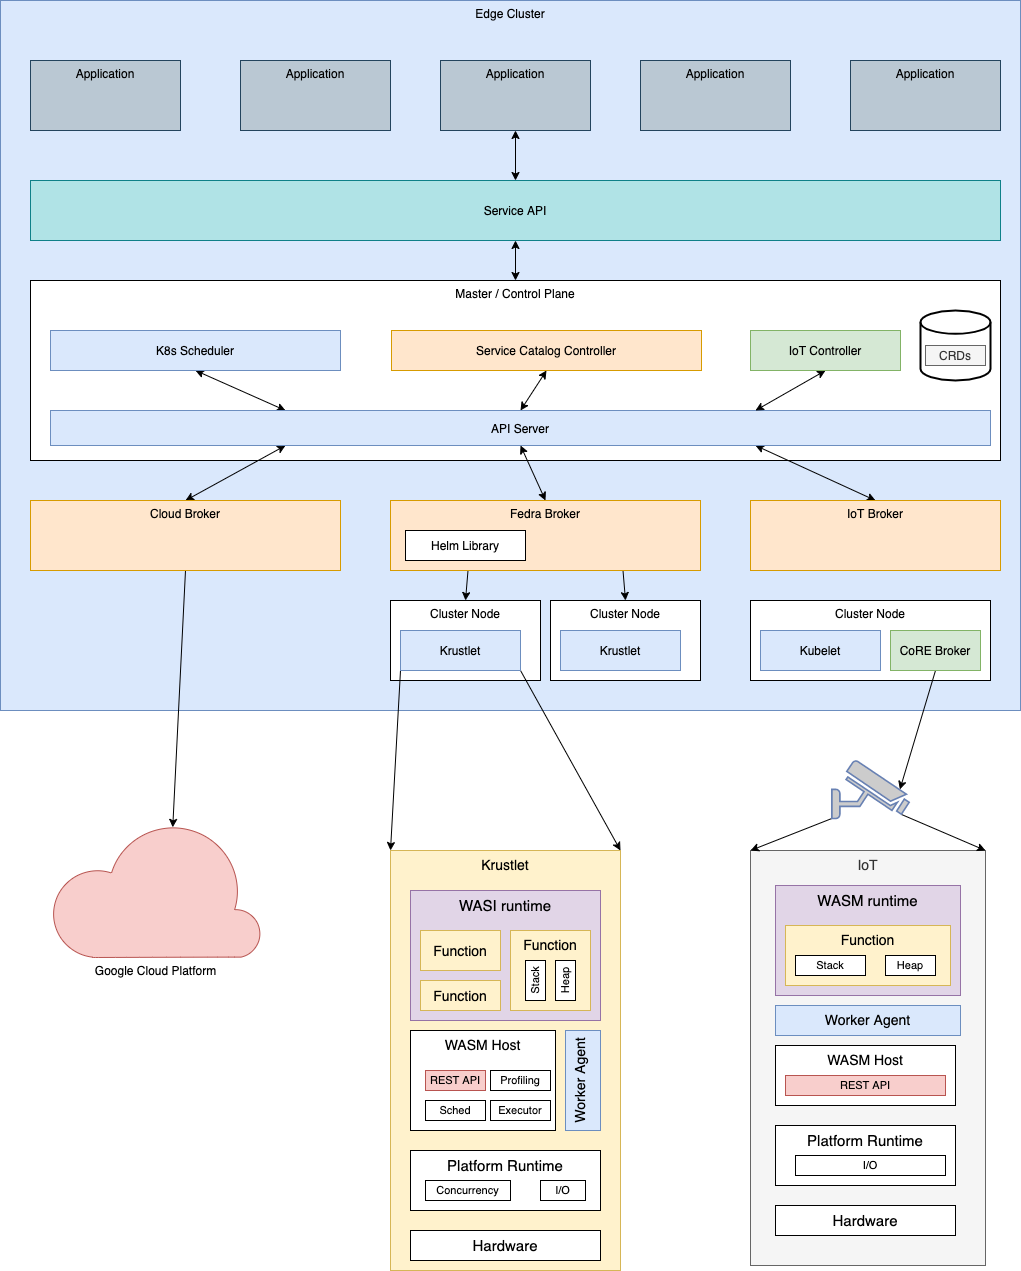

The diagram above was exported from draw.io. Its source (the exported page's mxGraphModel, read from the mxfile embedded in the PNG):
<mxGraphModel dx="2290" dy="921" grid="1" gridSize="10" guides="1" tooltips="1" connect="1" arrows="1" fold="1" page="1" pageScale="1" pageWidth="827" pageHeight="1169" math="0" shadow="0">
  <root>
    <mxCell id="2RXptn73Lb8XAKLR4IPc-0" />
    <mxCell id="2RXptn73Lb8XAKLR4IPc-1" parent="2RXptn73Lb8XAKLR4IPc-0" />
    <mxCell id="BlrKzMGSXzbqWdrLvLQG-0" value="Edge Cluster" style="whiteSpace=wrap;html=1;fillColor=#dae8fc;strokeColor=#6c8ebf;verticalAlign=top;" vertex="1" parent="2RXptn73Lb8XAKLR4IPc-1">
      <mxGeometry x="-310" y="260" width="1020" height="710" as="geometry" />
    </mxCell>
    <mxCell id="BlrKzMGSXzbqWdrLvLQG-1" value="Master / Control Plane" style="whiteSpace=wrap;html=1;verticalAlign=top;align=center;" vertex="1" parent="2RXptn73Lb8XAKLR4IPc-1">
      <mxGeometry x="-280" y="540" width="970" height="180" as="geometry" />
    </mxCell>
    <mxCell id="cHEA4jypy_CuIrC5J84m-50" style="edgeStyle=none;rounded=0;orthogonalLoop=1;jettySize=auto;html=1;exitX=0.5;exitY=1;exitDx=0;exitDy=0;entryX=0.25;entryY=0;entryDx=0;entryDy=0;endArrow=classic;endFill=1;startArrow=classic;startFill=1;" edge="1" parent="2RXptn73Lb8XAKLR4IPc-1" source="_TVyvlMg2xxQdX11zjJV-0" target="K63U4kiB0vxy7GKOFCEl-0">
      <mxGeometry relative="1" as="geometry" />
    </mxCell>
    <mxCell id="_TVyvlMg2xxQdX11zjJV-0" value="K8s Scheduler" style="whiteSpace=wrap;html=1;align=center;fillColor=#dae8fc;strokeColor=#6c8ebf;" vertex="1" parent="2RXptn73Lb8XAKLR4IPc-1">
      <mxGeometry x="-260" y="590" width="290" height="40" as="geometry" />
    </mxCell>
    <mxCell id="WmZxvRA-dQao_WVqoNH2-11" style="edgeStyle=none;rounded=0;orthogonalLoop=1;jettySize=auto;html=1;exitX=0.5;exitY=1;exitDx=0;exitDy=0;entryX=0.5;entryY=0;entryDx=0;entryDy=0;startArrow=classic;startFill=1;endArrow=classic;endFill=1;" edge="1" parent="2RXptn73Lb8XAKLR4IPc-1" source="K63U4kiB0vxy7GKOFCEl-0" target="SrH8L8-MeXjAkVvUK-zY-1">
      <mxGeometry relative="1" as="geometry" />
    </mxCell>
    <mxCell id="WmZxvRA-dQao_WVqoNH2-12" style="edgeStyle=none;rounded=0;orthogonalLoop=1;jettySize=auto;html=1;exitX=0.25;exitY=1;exitDx=0;exitDy=0;entryX=0.5;entryY=0;entryDx=0;entryDy=0;startArrow=classic;startFill=1;endArrow=classic;endFill=1;" edge="1" parent="2RXptn73Lb8XAKLR4IPc-1" source="K63U4kiB0vxy7GKOFCEl-0" target="cHEA4jypy_CuIrC5J84m-30">
      <mxGeometry relative="1" as="geometry" />
    </mxCell>
    <mxCell id="WmZxvRA-dQao_WVqoNH2-13" style="edgeStyle=none;rounded=0;orthogonalLoop=1;jettySize=auto;html=1;exitX=0.75;exitY=1;exitDx=0;exitDy=0;entryX=0.5;entryY=0;entryDx=0;entryDy=0;startArrow=classic;startFill=1;endArrow=classic;endFill=1;" edge="1" parent="2RXptn73Lb8XAKLR4IPc-1" source="K63U4kiB0vxy7GKOFCEl-0" target="cHEA4jypy_CuIrC5J84m-23">
      <mxGeometry relative="1" as="geometry" />
    </mxCell>
    <mxCell id="K63U4kiB0vxy7GKOFCEl-0" value="API Server" style="whiteSpace=wrap;html=1;align=center;fillColor=#dae8fc;strokeColor=#6c8ebf;" vertex="1" parent="2RXptn73Lb8XAKLR4IPc-1">
      <mxGeometry x="-260" y="670" width="940" height="35" as="geometry" />
    </mxCell>
    <mxCell id="qf6KD1A0qKNfOv39R1R7-1" value="IoT" style="rounded=0;whiteSpace=wrap;html=1;fontSize=14;verticalAlign=top;fillColor=#f5f5f5;strokeColor=#666666;fontColor=#333333;" vertex="1" parent="2RXptn73Lb8XAKLR4IPc-1">
      <mxGeometry x="440" y="1110" width="235" height="415" as="geometry" />
    </mxCell>
    <mxCell id="qf6KD1A0qKNfOv39R1R7-4" value="Worker Agent" style="rounded=0;whiteSpace=wrap;html=1;fontSize=14;verticalAlign=top;horizontal=1;fillColor=#dae8fc;strokeColor=#6c8ebf;" vertex="1" parent="2RXptn73Lb8XAKLR4IPc-1">
      <mxGeometry x="465" y="1265" width="185" height="30" as="geometry" />
    </mxCell>
    <mxCell id="qf6KD1A0qKNfOv39R1R7-7" value="Hardware" style="rounded=0;whiteSpace=wrap;html=1;fontSize=15;" vertex="1" parent="2RXptn73Lb8XAKLR4IPc-1">
      <mxGeometry x="465" y="1465" width="180" height="30" as="geometry" />
    </mxCell>
    <mxCell id="qf6KD1A0qKNfOv39R1R7-8" value="Platform Runtime" style="rounded=0;whiteSpace=wrap;html=1;fontSize=15;verticalAlign=top;" vertex="1" parent="2RXptn73Lb8XAKLR4IPc-1">
      <mxGeometry x="465" y="1385" width="180" height="60" as="geometry" />
    </mxCell>
    <mxCell id="qf6KD1A0qKNfOv39R1R7-9" value="I/O" style="rounded=0;whiteSpace=wrap;html=1;fontSize=11;" vertex="1" parent="2RXptn73Lb8XAKLR4IPc-1">
      <mxGeometry x="485" y="1415" width="150" height="20" as="geometry" />
    </mxCell>
    <mxCell id="qf6KD1A0qKNfOv39R1R7-10" value="WASM runtime" style="rounded=0;whiteSpace=wrap;html=1;fontSize=15;fillColor=#e1d5e7;strokeColor=#9673a6;verticalAlign=top;" vertex="1" parent="2RXptn73Lb8XAKLR4IPc-1">
      <mxGeometry x="465" y="1145" width="185" height="110" as="geometry" />
    </mxCell>
    <mxCell id="qf6KD1A0qKNfOv39R1R7-11" value="Function" style="rounded=0;whiteSpace=wrap;html=1;fontSize=14;fillColor=#fff2cc;strokeColor=#d6b656;verticalAlign=top;" vertex="1" parent="2RXptn73Lb8XAKLR4IPc-1">
      <mxGeometry x="475" y="1185" width="165" height="60" as="geometry" />
    </mxCell>
    <mxCell id="qf6KD1A0qKNfOv39R1R7-12" value="Stack" style="rounded=0;whiteSpace=wrap;html=1;fontSize=11;horizontal=1;" vertex="1" parent="2RXptn73Lb8XAKLR4IPc-1">
      <mxGeometry x="485" y="1215" width="70" height="20" as="geometry" />
    </mxCell>
    <mxCell id="qf6KD1A0qKNfOv39R1R7-13" value="Heap" style="rounded=0;whiteSpace=wrap;html=1;fontSize=11;horizontal=1;" vertex="1" parent="2RXptn73Lb8XAKLR4IPc-1">
      <mxGeometry x="575" y="1215" width="50" height="20" as="geometry" />
    </mxCell>
    <mxCell id="qf6KD1A0qKNfOv39R1R7-14" value="WASM Host" style="rounded=0;whiteSpace=wrap;html=1;fontSize=14;verticalAlign=top;" vertex="1" parent="2RXptn73Lb8XAKLR4IPc-1">
      <mxGeometry x="465" y="1305" width="180" height="60" as="geometry" />
    </mxCell>
    <mxCell id="qf6KD1A0qKNfOv39R1R7-15" value="REST API" style="rounded=0;whiteSpace=wrap;html=1;fontSize=11;fillColor=#f8cecc;strokeColor=#b85450;" vertex="1" parent="2RXptn73Lb8XAKLR4IPc-1">
      <mxGeometry x="475" y="1335" width="160" height="20" as="geometry" />
    </mxCell>
    <mxCell id="qf6KD1A0qKNfOv39R1R7-17" value="Cluster Node" style="whiteSpace=wrap;html=1;verticalAlign=top;align=center;" vertex="1" parent="2RXptn73Lb8XAKLR4IPc-1">
      <mxGeometry x="440" y="860" width="240" height="80" as="geometry" />
    </mxCell>
    <mxCell id="qf6KD1A0qKNfOv39R1R7-18" value="Kubelet" style="whiteSpace=wrap;html=1;align=center;fillColor=#dae8fc;strokeColor=#6c8ebf;" vertex="1" parent="2RXptn73Lb8XAKLR4IPc-1">
      <mxGeometry x="450" y="890" width="120" height="40" as="geometry" />
    </mxCell>
    <mxCell id="cHEA4jypy_CuIrC5J84m-35" style="edgeStyle=none;rounded=0;orthogonalLoop=1;jettySize=auto;html=1;exitX=0.5;exitY=1;exitDx=0;exitDy=0;entryX=0.88;entryY=0.5;entryDx=0;entryDy=0;entryPerimeter=0;endArrow=classic;endFill=1;" edge="1" parent="2RXptn73Lb8XAKLR4IPc-1" source="qf6KD1A0qKNfOv39R1R7-19" target="qf6KD1A0qKNfOv39R1R7-21">
      <mxGeometry relative="1" as="geometry" />
    </mxCell>
    <mxCell id="qf6KD1A0qKNfOv39R1R7-19" value="CoRE Broker" style="whiteSpace=wrap;html=1;align=center;fillColor=#d5e8d4;strokeColor=#82b366;" vertex="1" parent="2RXptn73Lb8XAKLR4IPc-1">
      <mxGeometry x="580" y="890" width="90" height="40" as="geometry" />
    </mxCell>
    <mxCell id="cHEA4jypy_CuIrC5J84m-36" style="edgeStyle=none;rounded=0;orthogonalLoop=1;jettySize=auto;html=1;exitX=0;exitY=1;exitDx=0;exitDy=0;exitPerimeter=0;entryX=0;entryY=0;entryDx=0;entryDy=0;endArrow=classic;endFill=1;" edge="1" parent="2RXptn73Lb8XAKLR4IPc-1" source="qf6KD1A0qKNfOv39R1R7-21" target="qf6KD1A0qKNfOv39R1R7-1">
      <mxGeometry relative="1" as="geometry" />
    </mxCell>
    <mxCell id="cHEA4jypy_CuIrC5J84m-37" style="edgeStyle=none;rounded=0;orthogonalLoop=1;jettySize=auto;html=1;exitX=0.9;exitY=0.93;exitDx=0;exitDy=0;exitPerimeter=0;entryX=1;entryY=0;entryDx=0;entryDy=0;endArrow=classic;endFill=1;" edge="1" parent="2RXptn73Lb8XAKLR4IPc-1" source="qf6KD1A0qKNfOv39R1R7-21" target="qf6KD1A0qKNfOv39R1R7-1">
      <mxGeometry relative="1" as="geometry" />
    </mxCell>
    <mxCell id="qf6KD1A0qKNfOv39R1R7-21" value="" style="fontColor=#0066CC;verticalAlign=top;verticalLabelPosition=bottom;labelPosition=center;align=center;html=1;outlineConnect=0;fillColor=#CCCCCC;strokeColor=#6881B3;gradientColor=none;gradientDirection=north;strokeWidth=2;shape=mxgraph.networks.security_camera;" vertex="1" parent="2RXptn73Lb8XAKLR4IPc-1">
      <mxGeometry x="521.33" y="1020" width="77.33" height="58" as="geometry" />
    </mxCell>
    <mxCell id="cHEA4jypy_CuIrC5J84m-24" style="edgeStyle=none;rounded=0;orthogonalLoop=1;jettySize=auto;html=1;exitX=0.25;exitY=1;exitDx=0;exitDy=0;entryX=0.5;entryY=0;entryDx=0;entryDy=0;endArrow=classic;endFill=1;" edge="1" parent="2RXptn73Lb8XAKLR4IPc-1" source="SrH8L8-MeXjAkVvUK-zY-1" target="SrH8L8-MeXjAkVvUK-zY-2">
      <mxGeometry relative="1" as="geometry" />
    </mxCell>
    <mxCell id="cHEA4jypy_CuIrC5J84m-25" style="edgeStyle=none;rounded=0;orthogonalLoop=1;jettySize=auto;html=1;exitX=0.75;exitY=1;exitDx=0;exitDy=0;entryX=0.5;entryY=0;entryDx=0;entryDy=0;endArrow=classic;endFill=1;" edge="1" parent="2RXptn73Lb8XAKLR4IPc-1" source="SrH8L8-MeXjAkVvUK-zY-1" target="cHEA4jypy_CuIrC5J84m-21">
      <mxGeometry relative="1" as="geometry" />
    </mxCell>
    <mxCell id="SrH8L8-MeXjAkVvUK-zY-1" value="Fedra Broker" style="whiteSpace=wrap;html=1;fillColor=#ffe6cc;align=center;verticalAlign=top;strokeColor=#d79b00;" vertex="1" parent="2RXptn73Lb8XAKLR4IPc-1">
      <mxGeometry x="80" y="760" width="310" height="70" as="geometry" />
    </mxCell>
    <mxCell id="SrH8L8-MeXjAkVvUK-zY-2" value="Cluster Node" style="whiteSpace=wrap;html=1;verticalAlign=top;align=center;" vertex="1" parent="2RXptn73Lb8XAKLR4IPc-1">
      <mxGeometry x="80" y="860" width="150" height="80" as="geometry" />
    </mxCell>
    <mxCell id="cHEA4jypy_CuIrC5J84m-26" style="edgeStyle=none;rounded=0;orthogonalLoop=1;jettySize=auto;html=1;exitX=0;exitY=1;exitDx=0;exitDy=0;entryX=0;entryY=0;entryDx=0;entryDy=0;endArrow=classic;endFill=1;" edge="1" parent="2RXptn73Lb8XAKLR4IPc-1" source="SrH8L8-MeXjAkVvUK-zY-3" target="cHEA4jypy_CuIrC5J84m-1">
      <mxGeometry relative="1" as="geometry" />
    </mxCell>
    <mxCell id="cHEA4jypy_CuIrC5J84m-27" style="edgeStyle=none;rounded=0;orthogonalLoop=1;jettySize=auto;html=1;exitX=1;exitY=1;exitDx=0;exitDy=0;entryX=1;entryY=0;entryDx=0;entryDy=0;endArrow=classic;endFill=1;" edge="1" parent="2RXptn73Lb8XAKLR4IPc-1" source="SrH8L8-MeXjAkVvUK-zY-3" target="cHEA4jypy_CuIrC5J84m-1">
      <mxGeometry relative="1" as="geometry" />
    </mxCell>
    <mxCell id="SrH8L8-MeXjAkVvUK-zY-3" value="Krustlet" style="whiteSpace=wrap;html=1;align=center;fillColor=#dae8fc;strokeColor=#6c8ebf;" vertex="1" parent="2RXptn73Lb8XAKLR4IPc-1">
      <mxGeometry x="90" y="890" width="120" height="40" as="geometry" />
    </mxCell>
    <mxCell id="cHEA4jypy_CuIrC5J84m-1" value="Krustlet" style="rounded=0;whiteSpace=wrap;html=1;fontSize=14;horizontal=1;verticalAlign=top;fillColor=#fff2cc;strokeColor=#d6b656;" vertex="1" parent="2RXptn73Lb8XAKLR4IPc-1">
      <mxGeometry x="80" y="1110" width="230" height="420" as="geometry" />
    </mxCell>
    <mxCell id="cHEA4jypy_CuIrC5J84m-2" value="Worker Agent" style="rounded=0;whiteSpace=wrap;html=1;fontSize=14;verticalAlign=top;horizontal=0;fillColor=#dae8fc;strokeColor=#6c8ebf;" vertex="1" parent="2RXptn73Lb8XAKLR4IPc-1">
      <mxGeometry x="255" y="1290" width="35" height="100" as="geometry" />
    </mxCell>
    <mxCell id="cHEA4jypy_CuIrC5J84m-3" value="Hardware" style="rounded=0;whiteSpace=wrap;html=1;fontSize=15;" vertex="1" parent="2RXptn73Lb8XAKLR4IPc-1">
      <mxGeometry x="100" y="1490" width="190" height="30" as="geometry" />
    </mxCell>
    <mxCell id="cHEA4jypy_CuIrC5J84m-4" value="Platform Runtime" style="rounded=0;whiteSpace=wrap;html=1;fontSize=15;verticalAlign=top;" vertex="1" parent="2RXptn73Lb8XAKLR4IPc-1">
      <mxGeometry x="100" y="1410" width="190" height="60" as="geometry" />
    </mxCell>
    <mxCell id="cHEA4jypy_CuIrC5J84m-5" value="Concurrency" style="rounded=0;whiteSpace=wrap;html=1;fontSize=11;" vertex="1" parent="2RXptn73Lb8XAKLR4IPc-1">
      <mxGeometry x="115" y="1440" width="85" height="20" as="geometry" />
    </mxCell>
    <mxCell id="cHEA4jypy_CuIrC5J84m-6" value="I/O" style="rounded=0;whiteSpace=wrap;html=1;fontSize=11;" vertex="1" parent="2RXptn73Lb8XAKLR4IPc-1">
      <mxGeometry x="230" y="1440" width="45" height="20" as="geometry" />
    </mxCell>
    <mxCell id="cHEA4jypy_CuIrC5J84m-7" value="WASI runtime" style="rounded=0;whiteSpace=wrap;html=1;fontSize=15;fillColor=#e1d5e7;strokeColor=#9673a6;verticalAlign=top;" vertex="1" parent="2RXptn73Lb8XAKLR4IPc-1">
      <mxGeometry x="100" y="1150" width="190" height="130" as="geometry" />
    </mxCell>
    <mxCell id="cHEA4jypy_CuIrC5J84m-8" value="Function" style="rounded=0;whiteSpace=wrap;html=1;fontSize=14;fillColor=#fff2cc;strokeColor=#d6b656;" vertex="1" parent="2RXptn73Lb8XAKLR4IPc-1">
      <mxGeometry x="110" y="1190" width="80" height="40" as="geometry" />
    </mxCell>
    <mxCell id="cHEA4jypy_CuIrC5J84m-9" value="Function" style="rounded=0;whiteSpace=wrap;html=1;fontSize=14;fillColor=#fff2cc;strokeColor=#d6b656;verticalAlign=top;" vertex="1" parent="2RXptn73Lb8XAKLR4IPc-1">
      <mxGeometry x="200" y="1190" width="80" height="80" as="geometry" />
    </mxCell>
    <mxCell id="cHEA4jypy_CuIrC5J84m-10" value="Function" style="rounded=0;whiteSpace=wrap;html=1;fontSize=14;fillColor=#fff2cc;strokeColor=#d6b656;" vertex="1" parent="2RXptn73Lb8XAKLR4IPc-1">
      <mxGeometry x="110" y="1240" width="80" height="30" as="geometry" />
    </mxCell>
    <mxCell id="cHEA4jypy_CuIrC5J84m-11" value="Stack" style="rounded=0;whiteSpace=wrap;html=1;fontSize=11;horizontal=0;" vertex="1" parent="2RXptn73Lb8XAKLR4IPc-1">
      <mxGeometry x="215" y="1220" width="20" height="40" as="geometry" />
    </mxCell>
    <mxCell id="cHEA4jypy_CuIrC5J84m-12" value="Heap" style="rounded=0;whiteSpace=wrap;html=1;fontSize=11;horizontal=0;" vertex="1" parent="2RXptn73Lb8XAKLR4IPc-1">
      <mxGeometry x="245" y="1220" width="20" height="40" as="geometry" />
    </mxCell>
    <mxCell id="cHEA4jypy_CuIrC5J84m-13" value="WASM Host" style="rounded=0;whiteSpace=wrap;html=1;fontSize=14;verticalAlign=top;" vertex="1" parent="2RXptn73Lb8XAKLR4IPc-1">
      <mxGeometry x="100" y="1290" width="145" height="100" as="geometry" />
    </mxCell>
    <mxCell id="cHEA4jypy_CuIrC5J84m-14" value="REST API" style="rounded=0;whiteSpace=wrap;html=1;fontSize=11;fillColor=#f8cecc;strokeColor=#b85450;" vertex="1" parent="2RXptn73Lb8XAKLR4IPc-1">
      <mxGeometry x="115" y="1330" width="60" height="20" as="geometry" />
    </mxCell>
    <mxCell id="cHEA4jypy_CuIrC5J84m-15" value="Sched" style="rounded=0;whiteSpace=wrap;html=1;fontSize=11;" vertex="1" parent="2RXptn73Lb8XAKLR4IPc-1">
      <mxGeometry x="115" y="1360" width="60" height="20" as="geometry" />
    </mxCell>
    <mxCell id="cHEA4jypy_CuIrC5J84m-16" value="Profiling" style="rounded=0;whiteSpace=wrap;html=1;fontSize=11;" vertex="1" parent="2RXptn73Lb8XAKLR4IPc-1">
      <mxGeometry x="180" y="1330" width="60" height="20" as="geometry" />
    </mxCell>
    <mxCell id="cHEA4jypy_CuIrC5J84m-18" value="Executor" style="rounded=0;whiteSpace=wrap;html=1;fontSize=11;" vertex="1" parent="2RXptn73Lb8XAKLR4IPc-1">
      <mxGeometry x="180" y="1360" width="60" height="20" as="geometry" />
    </mxCell>
    <mxCell id="cHEA4jypy_CuIrC5J84m-21" value="Cluster Node" style="whiteSpace=wrap;html=1;verticalAlign=top;align=center;" vertex="1" parent="2RXptn73Lb8XAKLR4IPc-1">
      <mxGeometry x="240" y="860" width="150" height="80" as="geometry" />
    </mxCell>
    <mxCell id="cHEA4jypy_CuIrC5J84m-22" value="Krustlet" style="whiteSpace=wrap;html=1;align=center;fillColor=#dae8fc;strokeColor=#6c8ebf;" vertex="1" parent="2RXptn73Lb8XAKLR4IPc-1">
      <mxGeometry x="250" y="890" width="120" height="40" as="geometry" />
    </mxCell>
    <mxCell id="cHEA4jypy_CuIrC5J84m-23" value="IoT Broker" style="whiteSpace=wrap;html=1;fillColor=#ffe6cc;align=center;verticalAlign=top;strokeColor=#d79b00;" vertex="1" parent="2RXptn73Lb8XAKLR4IPc-1">
      <mxGeometry x="440" y="760" width="250" height="70" as="geometry" />
    </mxCell>
    <mxCell id="cHEA4jypy_CuIrC5J84m-41" style="edgeStyle=none;rounded=0;orthogonalLoop=1;jettySize=auto;html=1;exitX=0.5;exitY=1;exitDx=0;exitDy=0;entryX=0.58;entryY=0.05;entryDx=0;entryDy=0;entryPerimeter=0;endArrow=classic;endFill=1;" edge="1" parent="2RXptn73Lb8XAKLR4IPc-1" source="cHEA4jypy_CuIrC5J84m-30" target="cHEA4jypy_CuIrC5J84m-40">
      <mxGeometry relative="1" as="geometry" />
    </mxCell>
    <mxCell id="cHEA4jypy_CuIrC5J84m-30" value="Cloud Broker" style="whiteSpace=wrap;html=1;fillColor=#ffe6cc;align=center;verticalAlign=top;strokeColor=#d79b00;" vertex="1" parent="2RXptn73Lb8XAKLR4IPc-1">
      <mxGeometry x="-280" y="760" width="310" height="70" as="geometry" />
    </mxCell>
    <mxCell id="cHEA4jypy_CuIrC5J84m-40" value="Google Cloud Platform" style="verticalLabelPosition=bottom;html=1;verticalAlign=top;align=center;strokeColor=#b85450;fillColor=#f8cecc;shape=mxgraph.azure.cloud;" vertex="1" parent="2RXptn73Lb8XAKLR4IPc-1">
      <mxGeometry x="-260" y="1080" width="210.77" height="137" as="geometry" />
    </mxCell>
    <mxCell id="cHEA4jypy_CuIrC5J84m-49" style="edgeStyle=none;rounded=0;orthogonalLoop=1;jettySize=auto;html=1;exitX=0.5;exitY=1;exitDx=0;exitDy=0;entryX=0.75;entryY=0;entryDx=0;entryDy=0;endArrow=classic;endFill=1;startArrow=classic;startFill=1;" edge="1" parent="2RXptn73Lb8XAKLR4IPc-1" source="cHEA4jypy_CuIrC5J84m-44" target="K63U4kiB0vxy7GKOFCEl-0">
      <mxGeometry relative="1" as="geometry" />
    </mxCell>
    <mxCell id="cHEA4jypy_CuIrC5J84m-44" value="IoT Controller" style="whiteSpace=wrap;html=1;align=center;fillColor=#d5e8d4;strokeColor=#82b366;" vertex="1" parent="2RXptn73Lb8XAKLR4IPc-1">
      <mxGeometry x="440" y="590" width="150" height="40" as="geometry" />
    </mxCell>
    <mxCell id="cHEA4jypy_CuIrC5J84m-46" value="" style="strokeWidth=2;html=1;shape=mxgraph.flowchart.database;whiteSpace=wrap;fillColor=#ffffff;align=center;" vertex="1" parent="2RXptn73Lb8XAKLR4IPc-1">
      <mxGeometry x="610" y="570" width="70" height="70" as="geometry" />
    </mxCell>
    <mxCell id="cHEA4jypy_CuIrC5J84m-45" value="CRDs" style="whiteSpace=wrap;html=1;fillColor=#f5f5f5;align=center;strokeColor=#666666;fontColor=#333333;" vertex="1" parent="2RXptn73Lb8XAKLR4IPc-1">
      <mxGeometry x="615" y="605" width="60" height="20" as="geometry" />
    </mxCell>
    <mxCell id="cHEA4jypy_CuIrC5J84m-52" style="edgeStyle=none;rounded=0;orthogonalLoop=1;jettySize=auto;html=1;exitX=0.5;exitY=1;exitDx=0;exitDy=0;entryX=0.5;entryY=0;entryDx=0;entryDy=0;endArrow=classic;endFill=1;startArrow=classic;startFill=1;" edge="1" parent="2RXptn73Lb8XAKLR4IPc-1" source="cHEA4jypy_CuIrC5J84m-51" target="K63U4kiB0vxy7GKOFCEl-0">
      <mxGeometry relative="1" as="geometry" />
    </mxCell>
    <mxCell id="cHEA4jypy_CuIrC5J84m-51" value="Service Catalog Controller" style="whiteSpace=wrap;html=1;align=center;fillColor=#ffe6cc;strokeColor=#d79b00;" vertex="1" parent="2RXptn73Lb8XAKLR4IPc-1">
      <mxGeometry x="81" y="590" width="310" height="40" as="geometry" />
    </mxCell>
    <mxCell id="WmZxvRA-dQao_WVqoNH2-0" value="Application" style="whiteSpace=wrap;html=1;verticalAlign=top;align=center;fillColor=#bac8d3;strokeColor=#23445d;" vertex="1" parent="2RXptn73Lb8XAKLR4IPc-1">
      <mxGeometry x="-280" y="320" width="150" height="70" as="geometry" />
    </mxCell>
    <mxCell id="WmZxvRA-dQao_WVqoNH2-1" value="Application" style="whiteSpace=wrap;html=1;verticalAlign=top;align=center;fillColor=#bac8d3;strokeColor=#23445d;" vertex="1" parent="2RXptn73Lb8XAKLR4IPc-1">
      <mxGeometry x="-70" y="320" width="150" height="70" as="geometry" />
    </mxCell>
    <mxCell id="WmZxvRA-dQao_WVqoNH2-15" style="edgeStyle=none;rounded=0;orthogonalLoop=1;jettySize=auto;html=1;exitX=0.5;exitY=1;exitDx=0;exitDy=0;entryX=0.5;entryY=0;entryDx=0;entryDy=0;startArrow=classic;startFill=1;endArrow=classic;endFill=1;" edge="1" parent="2RXptn73Lb8XAKLR4IPc-1" source="WmZxvRA-dQao_WVqoNH2-2" target="WmZxvRA-dQao_WVqoNH2-14">
      <mxGeometry relative="1" as="geometry" />
    </mxCell>
    <mxCell id="WmZxvRA-dQao_WVqoNH2-2" value="Application" style="whiteSpace=wrap;html=1;verticalAlign=top;align=center;fillColor=#bac8d3;strokeColor=#23445d;" vertex="1" parent="2RXptn73Lb8XAKLR4IPc-1">
      <mxGeometry x="130" y="320" width="150" height="70" as="geometry" />
    </mxCell>
    <mxCell id="WmZxvRA-dQao_WVqoNH2-3" value="Application" style="whiteSpace=wrap;html=1;verticalAlign=top;align=center;fillColor=#bac8d3;strokeColor=#23445d;" vertex="1" parent="2RXptn73Lb8XAKLR4IPc-1">
      <mxGeometry x="330" y="320" width="150" height="70" as="geometry" />
    </mxCell>
    <mxCell id="WmZxvRA-dQao_WVqoNH2-4" value="Application" style="whiteSpace=wrap;html=1;verticalAlign=top;align=center;fillColor=#bac8d3;strokeColor=#23445d;" vertex="1" parent="2RXptn73Lb8XAKLR4IPc-1">
      <mxGeometry x="540" y="320" width="150" height="70" as="geometry" />
    </mxCell>
    <mxCell id="WmZxvRA-dQao_WVqoNH2-16" style="edgeStyle=none;rounded=0;orthogonalLoop=1;jettySize=auto;html=1;exitX=0.5;exitY=1;exitDx=0;exitDy=0;entryX=0.5;entryY=0;entryDx=0;entryDy=0;startArrow=classic;startFill=1;endArrow=classic;endFill=1;" edge="1" parent="2RXptn73Lb8XAKLR4IPc-1" source="WmZxvRA-dQao_WVqoNH2-14" target="BlrKzMGSXzbqWdrLvLQG-1">
      <mxGeometry relative="1" as="geometry" />
    </mxCell>
    <mxCell id="WmZxvRA-dQao_WVqoNH2-14" value="Service API" style="whiteSpace=wrap;html=1;verticalAlign=middle;align=center;fillColor=#b0e3e6;strokeColor=#0e8088;" vertex="1" parent="2RXptn73Lb8XAKLR4IPc-1">
      <mxGeometry x="-280" y="440" width="970" height="60" as="geometry" />
    </mxCell>
    <mxCell id="qYgtKcohdOj5o04cTqYj-0" value="Helm Library" style="whiteSpace=wrap;html=1;fillColor=#ffffff;align=center;" vertex="1" parent="2RXptn73Lb8XAKLR4IPc-1">
      <mxGeometry x="95" y="790" width="120" height="30" as="geometry" />
    </mxCell>
  </root>
</mxGraphModel>